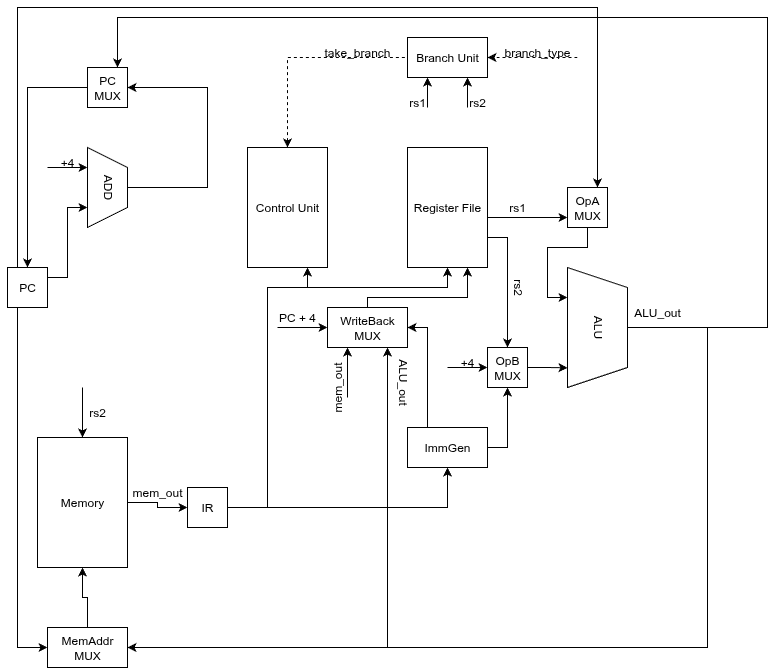

The diagram above was exported from draw.io. Its source (the exported page's mxGraphModel, read from the mxfile embedded in the PNG):
<mxGraphModel dx="1678" dy="1002" grid="1" gridSize="10" guides="1" tooltips="1" connect="1" arrows="1" fold="1" page="1" pageScale="1" pageWidth="850" pageHeight="1100" math="0" shadow="0">
  <root>
    <mxCell id="0" />
    <mxCell id="1" parent="0" />
    <mxCell id="aFpogkJuamwZ0M1lIXv0-28" style="edgeStyle=orthogonalEdgeStyle;rounded=0;orthogonalLoop=1;jettySize=auto;html=1;entryX=0;entryY=0.5;entryDx=0;entryDy=0;exitX=0;exitY=1;exitDx=0;exitDy=0;" parent="1" source="Z0FWY-NWMxZakSjJURaZ-1" target="aFpogkJuamwZ0M1lIXv0-27" edge="1">
      <mxGeometry relative="1" as="geometry">
        <Array as="points">
          <mxPoint x="50" y="320" />
          <mxPoint x="50" y="660" />
        </Array>
      </mxGeometry>
    </mxCell>
    <mxCell id="aFpogkJuamwZ0M1lIXv0-36" style="edgeStyle=orthogonalEdgeStyle;rounded=0;orthogonalLoop=1;jettySize=auto;html=1;entryX=0.5;entryY=0;entryDx=0;entryDy=0;" parent="1" edge="1">
      <mxGeometry relative="1" as="geometry">
        <mxPoint x="50" y="280" as="sourcePoint" />
        <mxPoint x="630" y="200" as="targetPoint" />
        <Array as="points">
          <mxPoint x="50" y="20" />
          <mxPoint x="630" y="20" />
        </Array>
      </mxGeometry>
    </mxCell>
    <mxCell id="aFpogkJuamwZ0M1lIXv0-63" style="edgeStyle=orthogonalEdgeStyle;rounded=0;orthogonalLoop=1;jettySize=auto;html=1;exitX=1;exitY=0.25;exitDx=0;exitDy=0;entryX=0.75;entryY=1;entryDx=0;entryDy=0;" parent="1" source="Z0FWY-NWMxZakSjJURaZ-1" target="aFpogkJuamwZ0M1lIXv0-62" edge="1">
      <mxGeometry relative="1" as="geometry" />
    </mxCell>
    <mxCell id="Z0FWY-NWMxZakSjJURaZ-1" value="PC" style="rounded=0;whiteSpace=wrap;html=1;" parent="1" vertex="1">
      <mxGeometry x="40" y="280" width="40" height="40" as="geometry" />
    </mxCell>
    <mxCell id="Z0FWY-NWMxZakSjJURaZ-2" value="Memory" style="rounded=0;whiteSpace=wrap;html=1;" parent="1" vertex="1">
      <mxGeometry x="70" y="450" width="90" height="130" as="geometry" />
    </mxCell>
    <mxCell id="aFpogkJuamwZ0M1lIXv0-4" style="edgeStyle=orthogonalEdgeStyle;rounded=0;orthogonalLoop=1;jettySize=auto;html=1;exitX=1;exitY=0.5;exitDx=0;exitDy=0;entryX=0.5;entryY=1;entryDx=0;entryDy=0;" parent="1" edge="1">
      <mxGeometry relative="1" as="geometry">
        <mxPoint x="260" y="500" as="sourcePoint" />
        <mxPoint x="340" y="280" as="targetPoint" />
        <Array as="points">
          <mxPoint x="260" y="520" />
          <mxPoint x="300" y="520" />
          <mxPoint x="300" y="300" />
          <mxPoint x="340" y="300" />
        </Array>
      </mxGeometry>
    </mxCell>
    <mxCell id="Z0FWY-NWMxZakSjJURaZ-4" value="Control Unit" style="rounded=0;whiteSpace=wrap;html=1;" parent="1" vertex="1">
      <mxGeometry x="280" y="160" width="80" height="120" as="geometry" />
    </mxCell>
    <mxCell id="aFpogkJuamwZ0M1lIXv0-6" style="edgeStyle=orthogonalEdgeStyle;rounded=0;orthogonalLoop=1;jettySize=auto;html=1;" parent="1" source="Z0FWY-NWMxZakSjJURaZ-8" target="aFpogkJuamwZ0M1lIXv0-5" edge="1">
      <mxGeometry relative="1" as="geometry" />
    </mxCell>
    <mxCell id="Z0FWY-NWMxZakSjJURaZ-8" value="IR" style="rounded=0;whiteSpace=wrap;html=1;" parent="1" vertex="1">
      <mxGeometry x="220" y="500" width="40" height="40" as="geometry" />
    </mxCell>
    <mxCell id="aFpogkJuamwZ0M1lIXv0-3" style="edgeStyle=orthogonalEdgeStyle;rounded=0;orthogonalLoop=1;jettySize=auto;html=1;entryX=0.5;entryY=1;entryDx=0;entryDy=0;" parent="1" target="aFpogkJuamwZ0M1lIXv0-2" edge="1">
      <mxGeometry relative="1" as="geometry">
        <mxPoint x="645" y="260" as="targetPoint" />
        <mxPoint x="300" y="470" as="sourcePoint" />
        <Array as="points">
          <mxPoint x="300" y="440" />
          <mxPoint x="300" y="300" />
          <mxPoint x="480" y="300" />
        </Array>
      </mxGeometry>
    </mxCell>
    <mxCell id="aFpogkJuamwZ0M1lIXv0-12" style="edgeStyle=orthogonalEdgeStyle;rounded=0;orthogonalLoop=1;jettySize=auto;html=1;exitX=1;exitY=0.75;exitDx=0;exitDy=0;entryX=0.5;entryY=0;entryDx=0;entryDy=0;" parent="1" source="aFpogkJuamwZ0M1lIXv0-2" target="aFpogkJuamwZ0M1lIXv0-10" edge="1">
      <mxGeometry relative="1" as="geometry" />
    </mxCell>
    <mxCell id="aFpogkJuamwZ0M1lIXv0-35" style="edgeStyle=orthogonalEdgeStyle;rounded=0;orthogonalLoop=1;jettySize=auto;html=1;exitX=1;exitY=0.25;exitDx=0;exitDy=0;entryX=0;entryY=0.75;entryDx=0;entryDy=0;" parent="1" source="aFpogkJuamwZ0M1lIXv0-2" target="aFpogkJuamwZ0M1lIXv0-33" edge="1">
      <mxGeometry relative="1" as="geometry">
        <Array as="points">
          <mxPoint x="520" y="230" />
        </Array>
      </mxGeometry>
    </mxCell>
    <mxCell id="aFpogkJuamwZ0M1lIXv0-2" value="Register File" style="rounded=0;whiteSpace=wrap;html=1;" parent="1" vertex="1">
      <mxGeometry x="440" y="160" width="80" height="120" as="geometry" />
    </mxCell>
    <mxCell id="aFpogkJuamwZ0M1lIXv0-16" style="edgeStyle=orthogonalEdgeStyle;rounded=0;orthogonalLoop=1;jettySize=auto;html=1;entryX=1;entryY=0.5;entryDx=0;entryDy=0;exitX=0.25;exitY=0;exitDx=0;exitDy=0;" parent="1" source="aFpogkJuamwZ0M1lIXv0-5" target="aFpogkJuamwZ0M1lIXv0-15" edge="1">
      <mxGeometry relative="1" as="geometry">
        <Array as="points">
          <mxPoint x="460" y="340" />
        </Array>
      </mxGeometry>
    </mxCell>
    <mxCell id="aFpogkJuamwZ0M1lIXv0-18" style="edgeStyle=orthogonalEdgeStyle;rounded=0;orthogonalLoop=1;jettySize=auto;html=1;entryX=0.5;entryY=1;entryDx=0;entryDy=0;" parent="1" source="aFpogkJuamwZ0M1lIXv0-5" target="aFpogkJuamwZ0M1lIXv0-10" edge="1">
      <mxGeometry relative="1" as="geometry">
        <Array as="points">
          <mxPoint x="540" y="460" />
        </Array>
      </mxGeometry>
    </mxCell>
    <mxCell id="aFpogkJuamwZ0M1lIXv0-5" value="ImmGen" style="rounded=0;whiteSpace=wrap;html=1;" parent="1" vertex="1">
      <mxGeometry x="440" y="440" width="80" height="40" as="geometry" />
    </mxCell>
    <mxCell id="aFpogkJuamwZ0M1lIXv0-8" value="ALU" style="shape=trapezoid;perimeter=trapezoidPerimeter;whiteSpace=wrap;html=1;fixedSize=1;rotation=90;" parent="1" vertex="1">
      <mxGeometry x="570" y="310" width="120" height="60" as="geometry" />
    </mxCell>
    <mxCell id="aFpogkJuamwZ0M1lIXv0-10" value="OpB&lt;div&gt;MUX&lt;/div&gt;" style="rounded=0;whiteSpace=wrap;html=1;" parent="1" vertex="1">
      <mxGeometry x="520" y="360" width="40" height="40" as="geometry" />
    </mxCell>
    <mxCell id="aFpogkJuamwZ0M1lIXv0-14" style="edgeStyle=orthogonalEdgeStyle;rounded=0;orthogonalLoop=1;jettySize=auto;html=1;exitX=1;exitY=0.5;exitDx=0;exitDy=0;entryX=0.836;entryY=1;entryDx=0;entryDy=0;entryPerimeter=0;" parent="1" source="aFpogkJuamwZ0M1lIXv0-10" target="aFpogkJuamwZ0M1lIXv0-8" edge="1">
      <mxGeometry relative="1" as="geometry" />
    </mxCell>
    <mxCell id="aFpogkJuamwZ0M1lIXv0-20" style="edgeStyle=orthogonalEdgeStyle;rounded=0;orthogonalLoop=1;jettySize=auto;html=1;entryX=0.75;entryY=1;entryDx=0;entryDy=0;" parent="1" source="aFpogkJuamwZ0M1lIXv0-15" target="aFpogkJuamwZ0M1lIXv0-2" edge="1">
      <mxGeometry relative="1" as="geometry">
        <Array as="points">
          <mxPoint x="400" y="310" />
          <mxPoint x="500" y="310" />
        </Array>
      </mxGeometry>
    </mxCell>
    <mxCell id="aFpogkJuamwZ0M1lIXv0-15" value="WriteBack&lt;div&gt;MUX&lt;/div&gt;" style="rounded=0;whiteSpace=wrap;html=1;" parent="1" vertex="1">
      <mxGeometry x="360" y="320" width="80" height="40" as="geometry" />
    </mxCell>
    <mxCell id="aFpogkJuamwZ0M1lIXv0-29" style="edgeStyle=orthogonalEdgeStyle;rounded=0;orthogonalLoop=1;jettySize=auto;html=1;entryX=1;entryY=0.5;entryDx=0;entryDy=0;" parent="1" target="aFpogkJuamwZ0M1lIXv0-27" edge="1">
      <mxGeometry relative="1" as="geometry">
        <mxPoint x="740" y="340" as="sourcePoint" />
        <Array as="points">
          <mxPoint x="740" y="660" />
        </Array>
      </mxGeometry>
    </mxCell>
    <mxCell id="aFpogkJuamwZ0M1lIXv0-45" style="edgeStyle=orthogonalEdgeStyle;rounded=0;orthogonalLoop=1;jettySize=auto;html=1;entryX=0.75;entryY=0;entryDx=0;entryDy=0;exitX=0.5;exitY=0;exitDx=0;exitDy=0;" parent="1" source="aFpogkJuamwZ0M1lIXv0-8" target="aFpogkJuamwZ0M1lIXv0-40" edge="1">
      <mxGeometry relative="1" as="geometry">
        <mxPoint x="660" y="330" as="sourcePoint" />
        <mxPoint x="150" y="70" as="targetPoint" />
        <Array as="points">
          <mxPoint x="800" y="340" />
          <mxPoint x="800" y="30" />
          <mxPoint x="150" y="30" />
        </Array>
      </mxGeometry>
    </mxCell>
    <mxCell id="aFpogkJuamwZ0M1lIXv0-30" style="edgeStyle=orthogonalEdgeStyle;rounded=0;orthogonalLoop=1;jettySize=auto;html=1;entryX=0.5;entryY=1;entryDx=0;entryDy=0;" parent="1" source="aFpogkJuamwZ0M1lIXv0-27" target="Z0FWY-NWMxZakSjJURaZ-2" edge="1">
      <mxGeometry relative="1" as="geometry" />
    </mxCell>
    <mxCell id="aFpogkJuamwZ0M1lIXv0-27" value="MemAddr&lt;div&gt;MUX&lt;/div&gt;" style="rounded=0;whiteSpace=wrap;html=1;" parent="1" vertex="1">
      <mxGeometry x="80" y="640" width="80" height="40" as="geometry" />
    </mxCell>
    <mxCell id="aFpogkJuamwZ0M1lIXv0-37" style="edgeStyle=orthogonalEdgeStyle;rounded=0;orthogonalLoop=1;jettySize=auto;html=1;exitX=0.5;exitY=1;exitDx=0;exitDy=0;entryX=0.25;entryY=1;entryDx=0;entryDy=0;" parent="1" source="aFpogkJuamwZ0M1lIXv0-33" target="aFpogkJuamwZ0M1lIXv0-8" edge="1">
      <mxGeometry relative="1" as="geometry" />
    </mxCell>
    <mxCell id="aFpogkJuamwZ0M1lIXv0-33" value="OpA&lt;div&gt;MUX&lt;/div&gt;" style="rounded=0;whiteSpace=wrap;html=1;" parent="1" vertex="1">
      <mxGeometry x="600" y="200" width="40" height="40" as="geometry" />
    </mxCell>
    <mxCell id="aFpogkJuamwZ0M1lIXv0-38" value="" style="endArrow=classic;html=1;rounded=0;entryX=0;entryY=0.5;entryDx=0;entryDy=0;" parent="1" target="aFpogkJuamwZ0M1lIXv0-10" edge="1">
      <mxGeometry width="50" height="50" relative="1" as="geometry">
        <mxPoint x="480" y="380" as="sourcePoint" />
        <mxPoint x="440" y="380" as="targetPoint" />
      </mxGeometry>
    </mxCell>
    <mxCell id="aFpogkJuamwZ0M1lIXv0-39" value="+4" style="text;html=1;align=center;verticalAlign=middle;whiteSpace=wrap;rounded=0;" parent="1" vertex="1">
      <mxGeometry x="470" y="360" width="60" height="30" as="geometry" />
    </mxCell>
    <mxCell id="aFpogkJuamwZ0M1lIXv0-43" style="edgeStyle=orthogonalEdgeStyle;rounded=0;orthogonalLoop=1;jettySize=auto;html=1;exitX=0;exitY=0.5;exitDx=0;exitDy=0;entryX=0.5;entryY=0;entryDx=0;entryDy=0;" parent="1" source="aFpogkJuamwZ0M1lIXv0-40" target="Z0FWY-NWMxZakSjJURaZ-1" edge="1">
      <mxGeometry relative="1" as="geometry">
        <Array as="points">
          <mxPoint x="60" y="100" />
        </Array>
      </mxGeometry>
    </mxCell>
    <mxCell id="aFpogkJuamwZ0M1lIXv0-40" value="PC&lt;div&gt;MUX&lt;/div&gt;" style="rounded=0;whiteSpace=wrap;html=1;" parent="1" vertex="1">
      <mxGeometry x="120" y="80" width="40" height="40" as="geometry" />
    </mxCell>
    <mxCell id="aFpogkJuamwZ0M1lIXv0-44" value="Branch Unit" style="rounded=0;whiteSpace=wrap;html=1;" parent="1" vertex="1">
      <mxGeometry x="440" y="50" width="80" height="40" as="geometry" />
    </mxCell>
    <mxCell id="aFpogkJuamwZ0M1lIXv0-49" value="rs1" style="text;html=1;align=center;verticalAlign=middle;whiteSpace=wrap;rounded=0;" parent="1" vertex="1">
      <mxGeometry x="520" y="205" width="60" height="30" as="geometry" />
    </mxCell>
    <mxCell id="aFpogkJuamwZ0M1lIXv0-50" value="rs2" style="text;html=1;align=center;verticalAlign=middle;whiteSpace=wrap;rounded=0;rotation=90;" parent="1" vertex="1">
      <mxGeometry x="520" y="285" width="60" height="30" as="geometry" />
    </mxCell>
    <mxCell id="aFpogkJuamwZ0M1lIXv0-51" value="" style="endArrow=classic;html=1;rounded=0;entryX=0.25;entryY=1;entryDx=0;entryDy=0;" parent="1" target="aFpogkJuamwZ0M1lIXv0-44" edge="1">
      <mxGeometry width="50" height="50" relative="1" as="geometry">
        <mxPoint x="460" y="120" as="sourcePoint" />
        <mxPoint x="370" y="320" as="targetPoint" />
      </mxGeometry>
    </mxCell>
    <mxCell id="aFpogkJuamwZ0M1lIXv0-52" value="rs1" style="text;html=1;align=center;verticalAlign=middle;whiteSpace=wrap;rounded=0;" parent="1" vertex="1">
      <mxGeometry x="420" y="100" width="60" height="30" as="geometry" />
    </mxCell>
    <mxCell id="aFpogkJuamwZ0M1lIXv0-54" value="" style="endArrow=classic;html=1;rounded=0;entryX=0.75;entryY=1;entryDx=0;entryDy=0;" parent="1" target="aFpogkJuamwZ0M1lIXv0-44" edge="1">
      <mxGeometry width="50" height="50" relative="1" as="geometry">
        <mxPoint x="500" y="120" as="sourcePoint" />
        <mxPoint x="470" y="100" as="targetPoint" />
      </mxGeometry>
    </mxCell>
    <mxCell id="aFpogkJuamwZ0M1lIXv0-55" value="rs2" style="text;html=1;align=center;verticalAlign=middle;whiteSpace=wrap;rounded=0;" parent="1" vertex="1">
      <mxGeometry x="480" y="100" width="60" height="30" as="geometry" />
    </mxCell>
    <mxCell id="aFpogkJuamwZ0M1lIXv0-56" value="" style="endArrow=none;dashed=1;html=1;rounded=0;entryX=0;entryY=0.5;entryDx=0;entryDy=0;startArrow=classic;startFill=1;exitX=0.5;exitY=0;exitDx=0;exitDy=0;" parent="1" source="Z0FWY-NWMxZakSjJURaZ-4" target="aFpogkJuamwZ0M1lIXv0-44" edge="1">
      <mxGeometry width="50" height="50" relative="1" as="geometry">
        <mxPoint x="340" y="70" as="sourcePoint" />
        <mxPoint x="370" y="320" as="targetPoint" />
        <Array as="points">
          <mxPoint x="320" y="70" />
        </Array>
      </mxGeometry>
    </mxCell>
    <mxCell id="aFpogkJuamwZ0M1lIXv0-57" value="take_branch" style="text;html=1;align=center;verticalAlign=middle;whiteSpace=wrap;rounded=0;" parent="1" vertex="1">
      <mxGeometry x="360" y="50" width="60" height="30" as="geometry" />
    </mxCell>
    <mxCell id="aFpogkJuamwZ0M1lIXv0-58" value="" style="endArrow=classic;dashed=1;html=1;rounded=0;entryX=1;entryY=0.5;entryDx=0;entryDy=0;startArrow=none;startFill=0;endFill=1;" parent="1" target="aFpogkJuamwZ0M1lIXv0-44" edge="1">
      <mxGeometry width="50" height="50" relative="1" as="geometry">
        <mxPoint x="610" y="70" as="sourcePoint" />
        <mxPoint x="370" y="220" as="targetPoint" />
      </mxGeometry>
    </mxCell>
    <mxCell id="aFpogkJuamwZ0M1lIXv0-59" value="branch_type" style="text;html=1;align=center;verticalAlign=middle;whiteSpace=wrap;rounded=0;" parent="1" vertex="1">
      <mxGeometry x="540" y="50" width="60" height="30" as="geometry" />
    </mxCell>
    <mxCell id="aFpogkJuamwZ0M1lIXv0-60" value="" style="endArrow=classic;html=1;rounded=0;entryX=0.5;entryY=0;entryDx=0;entryDy=0;" parent="1" target="Z0FWY-NWMxZakSjJURaZ-2" edge="1">
      <mxGeometry width="50" height="50" relative="1" as="geometry">
        <mxPoint x="115" y="400" as="sourcePoint" />
        <mxPoint x="320" y="370" as="targetPoint" />
      </mxGeometry>
    </mxCell>
    <mxCell id="aFpogkJuamwZ0M1lIXv0-61" value="rs2" style="text;html=1;align=center;verticalAlign=middle;whiteSpace=wrap;rounded=0;" parent="1" vertex="1">
      <mxGeometry x="100" y="410" width="60" height="30" as="geometry" />
    </mxCell>
    <mxCell id="aFpogkJuamwZ0M1lIXv0-64" style="edgeStyle=orthogonalEdgeStyle;rounded=0;orthogonalLoop=1;jettySize=auto;html=1;entryX=0.25;entryY=1;entryDx=0;entryDy=0;" parent="1" target="aFpogkJuamwZ0M1lIXv0-62" edge="1">
      <mxGeometry relative="1" as="geometry">
        <mxPoint x="80" y="180" as="sourcePoint" />
      </mxGeometry>
    </mxCell>
    <mxCell id="aFpogkJuamwZ0M1lIXv0-67" style="edgeStyle=orthogonalEdgeStyle;rounded=0;orthogonalLoop=1;jettySize=auto;html=1;entryX=1;entryY=0.5;entryDx=0;entryDy=0;exitX=0.5;exitY=0;exitDx=0;exitDy=0;" parent="1" source="aFpogkJuamwZ0M1lIXv0-62" target="aFpogkJuamwZ0M1lIXv0-40" edge="1">
      <mxGeometry relative="1" as="geometry">
        <Array as="points">
          <mxPoint x="240" y="200" />
          <mxPoint x="240" y="100" />
        </Array>
      </mxGeometry>
    </mxCell>
    <mxCell id="aFpogkJuamwZ0M1lIXv0-62" value="ADD" style="shape=trapezoid;perimeter=trapezoidPerimeter;whiteSpace=wrap;html=1;fixedSize=1;rotation=90;" parent="1" vertex="1">
      <mxGeometry x="100" y="180" width="80" height="40" as="geometry" />
    </mxCell>
    <mxCell id="aFpogkJuamwZ0M1lIXv0-66" value="+4" style="text;html=1;align=center;verticalAlign=middle;whiteSpace=wrap;rounded=0;" parent="1" vertex="1">
      <mxGeometry x="70" y="160" width="60" height="30" as="geometry" />
    </mxCell>
    <mxCell id="aFpogkJuamwZ0M1lIXv0-71" style="edgeStyle=orthogonalEdgeStyle;rounded=0;orthogonalLoop=1;jettySize=auto;html=1;" parent="1" source="Z0FWY-NWMxZakSjJURaZ-2" target="Z0FWY-NWMxZakSjJURaZ-8" edge="1">
      <mxGeometry relative="1" as="geometry" />
    </mxCell>
    <mxCell id="aFpogkJuamwZ0M1lIXv0-72" value="" style="endArrow=classic;html=1;rounded=0;entryX=0;entryY=0.5;entryDx=0;entryDy=0;" parent="1" target="aFpogkJuamwZ0M1lIXv0-15" edge="1">
      <mxGeometry width="50" height="50" relative="1" as="geometry">
        <mxPoint x="310" y="340" as="sourcePoint" />
        <mxPoint x="370" y="320" as="targetPoint" />
      </mxGeometry>
    </mxCell>
    <mxCell id="aFpogkJuamwZ0M1lIXv0-73" value="PC + 4" style="text;html=1;align=center;verticalAlign=middle;whiteSpace=wrap;rounded=0;" parent="1" vertex="1">
      <mxGeometry x="300" y="315" width="60" height="30" as="geometry" />
    </mxCell>
    <mxCell id="aFpogkJuamwZ0M1lIXv0-75" value="ALU_out" style="text;html=1;align=center;verticalAlign=middle;whiteSpace=wrap;rounded=0;" parent="1" vertex="1">
      <mxGeometry x="660" y="310" width="60" height="30" as="geometry" />
    </mxCell>
    <mxCell id="aFpogkJuamwZ0M1lIXv0-76" value="" style="endArrow=classic;html=1;rounded=0;entryX=0.75;entryY=1;entryDx=0;entryDy=0;" parent="1" target="aFpogkJuamwZ0M1lIXv0-15" edge="1">
      <mxGeometry width="50" height="50" relative="1" as="geometry">
        <mxPoint x="420" y="660" as="sourcePoint" />
        <mxPoint x="370" y="320" as="targetPoint" />
      </mxGeometry>
    </mxCell>
    <mxCell id="aFpogkJuamwZ0M1lIXv0-77" value="ALU_out" style="text;html=1;align=center;verticalAlign=middle;whiteSpace=wrap;rounded=0;rotation=90;" parent="1" vertex="1">
      <mxGeometry x="410" y="390" width="50" height="10" as="geometry" />
    </mxCell>
    <mxCell id="aFpogkJuamwZ0M1lIXv0-80" value="mem_out" style="text;html=1;align=center;verticalAlign=middle;whiteSpace=wrap;rounded=0;" parent="1" vertex="1">
      <mxGeometry x="160" y="490" width="60" height="30" as="geometry" />
    </mxCell>
    <mxCell id="aFpogkJuamwZ0M1lIXv0-81" value="" style="endArrow=classic;html=1;rounded=0;entryX=0.25;entryY=1;entryDx=0;entryDy=0;" parent="1" target="aFpogkJuamwZ0M1lIXv0-15" edge="1">
      <mxGeometry width="50" height="50" relative="1" as="geometry">
        <mxPoint x="380" y="410" as="sourcePoint" />
        <mxPoint x="370" y="320" as="targetPoint" />
      </mxGeometry>
    </mxCell>
    <mxCell id="aFpogkJuamwZ0M1lIXv0-82" value="mem_out" style="text;html=1;align=center;verticalAlign=middle;whiteSpace=wrap;rounded=0;rotation=-90;" parent="1" vertex="1">
      <mxGeometry x="340" y="390" width="60" height="20" as="geometry" />
    </mxCell>
  </root>
</mxGraphModel>